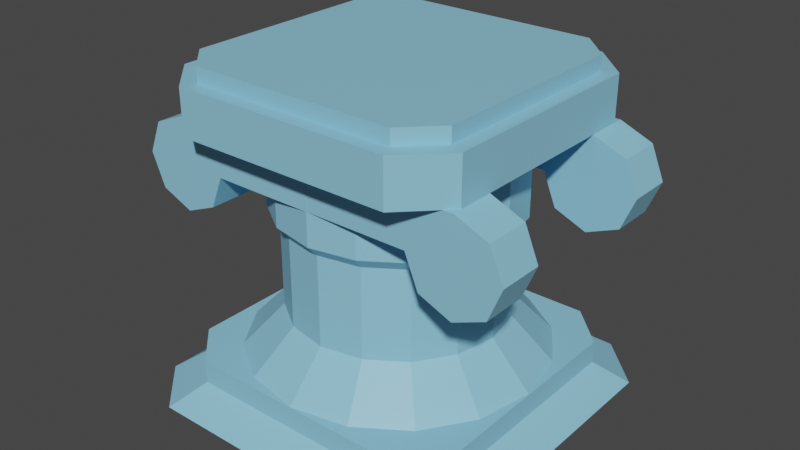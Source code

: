 # Source: piedistallo.blend  (saved by Blender 3.3.6; exported with 4.5.12 LTS)
import bpy
from mathutils import Matrix  # noqa: F401  (used for matrix-valued properties, if any)

bpy.ops.wm.read_factory_settings(use_empty=True)
scene = bpy.context.scene
scene.name = 'Scene'

# ---- collections
col_collection = bpy.data.collections.new('Collection'); scene.collection.children.link(col_collection)

# ---- materials (node trees are filled in below, after node groups)
mat_material_001 = bpy.data.materials.new('Material.001')
mat_material_001.use_transparent_shadow = False

# ---- material node trees
mat_material_001.use_nodes = True; mat_material_001.node_tree.nodes.clear()
_N = mat_material_001.node_tree.nodes; _L = mat_material_001.node_tree.links
n0 = _N.new('ShaderNodeBsdfPrincipled'); n0.name = 'Principled BSDF'; n0.location = (10, 300)
n0.distribution = 'GGX'
n0.subsurface_method = 'RANDOM_WALK_SKIN'
n0.inputs[0].default_value = (0.2673, 0.6005, 0.8, 1.0)
n0.inputs[3].default_value = 1.45
n0.inputs[27].default_value = (0.0, 0.0, 0.0, 1.0)
n0.inputs[28].default_value = 1.0
n1 = _N.new('ShaderNodeOutputMaterial'); n1.name = 'Material Output'; n1.location = (300, 300)
_L.new(n0.outputs[0], n1.inputs[0])
n1.is_active_output = True

# ---- world
world_world = bpy.data.worlds.new('World'); scene.world = world_world
world_world.use_nodes = True; world_world.node_tree.nodes.clear()
_N = world_world.node_tree.nodes; _L = world_world.node_tree.links
n0 = _N.new('ShaderNodeOutputWorld'); n0.name = 'World Output'; n0.location = (300, 300)
n1 = _N.new('ShaderNodeBackground'); n1.name = 'Background'; n1.location = (10, 300)
n1.inputs[0].default_value = (0.05088, 0.05088, 0.05088, 1.0)
_L.new(n1.outputs[0], n0.inputs[0])
n0.is_active_output = True
world_world.color = (0.05088, 0.05088, 0.05088)
world_world.use_sun_shadow = False
world_world.sun_shadow_jitter_overblur = 0.0

# ---- meshes
me_plane = bpy.data.meshes.new('Plane')
me_plane.from_pydata([(-0.7331, -1.0, 0.15), (-1.0, -0.7331, 0.15), (0.7331, -1.0, 0.15), (1.0, -0.7331, 0.15), (0.7331, 1.0, 0.15), (1.0, 0.7331, 0.15), (-0.7331, 1.0, 0.15), (-1.0, 0.7331, 0.15), (-0.7331, -1.0, 0.0), (-1.0, -0.7331, 0.0), (1.0, -0.7331, 0.0), (0.7331, -1.0, 0.0), (-1.0, 0.7331, 0.0), (-0.7331, 1.0, 0.0), (0.7331, 1.0, 0.0), (1.0, 0.7331, 0.0), (-0.7331, 1.0, 0.3), (-1.0, 0.7331, 0.3), (-1.0, -0.7331, 0.3), (-0.7331, -1.0, 0.3), (0.7331, -1.0, 0.3), (1.0, -0.7331, 0.3), (1.0, 0.7331, 0.3), (0.7331, 1.0, 0.3), (-0.8797, -1.2, 0.0), (-0.7331, -1.0, 0.15), (1.2, -0.8797, 0.0), (1.0, -0.7331, 0.15), (-1.2, 0.8797, 0.0), (-1.0, 0.7331, 0.15), (0.8797, 1.2, 0.0), (0.7331, 1.0, 0.15), (-0.8797, 1.2, 0.0), (-0.7331, 1.0, 0.15), (1.0, 0.7331, 0.15), (1.2, 0.8797, 0.0), (0.8797, -1.2, 0.0), (0.7331, -1.0, 0.15), (-1.0, -0.7331, 0.15), (-1.2, -0.8797, 0.0), (-0.001389, 0.9949, 0.2997), (-0.3823, 0.9191, 0.2997), (-0.7052, 0.7034, 0.2997), (-0.9209, 0.3805, 0.2997), (-0.9967, -0.000377, 0.2997), (-0.9209, -0.3813, 0.2997), (-0.7052, -0.7041, 0.2997), (-0.3823, -0.9199, 0.2997), (-0.001389, -0.9957, 0.2997), (0.3795, -0.9199, 0.2997), (0.7024, -0.7041, 0.2997), (0.9181, -0.3813, 0.2997), (0.9939, -0.000377, 0.2997), (0.9181, 0.3805, 0.2997), (0.7024, 0.7034, 0.2997), (0.3795, 0.9191, 0.2997), (-0.3059, 0.7348, 1.8), (-0.001389, 0.7954, 1.8), (-0.5641, 0.5623, 1.8), (-0.7366, 0.3041, 1.8), (-0.7971, -0.000377, 1.8), (-0.7366, -0.3049, 1.8), (-0.5641, -0.563, 1.8), (-0.3059, -0.7355, 1.8), (-0.001389, -0.7961, 1.8), (0.3031, -0.7355, 1.8), (0.5613, -0.563, 1.8), (0.7338, -0.3049, 1.8), (0.7943, -0.000377, 1.8), (0.7338, 0.3041, 1.8), (0.5613, 0.5623, 1.8), (0.3031, 0.7348, 1.8), (0.5101, 0.5111, 0.5831), (0.6669, 0.2765, 0.5831), (-0.2782, -0.6687, 0.5831), (-0.5129, -0.5119, 0.5831), (0.2754, 0.668, 0.5831), (-0.001389, -0.7238, 0.5831), (-0.2782, 0.668, 0.5831), (-0.001389, 0.723, 0.5831), (0.2754, -0.6687, 0.5831), (-0.5129, 0.5111, 0.5831), (0.5101, -0.5119, 0.5831), (-0.6697, 0.2765, 0.5831), (0.6669, -0.2772, 0.5831), (-0.7248, -0.000377, 0.5831), (0.722, -0.000377, 0.5831), (-0.6697, -0.2772, 0.5831), (0.5101, 0.5111, 1.191), (-0.2782, -0.6687, 1.191), (0.2754, 0.668, 1.191), (-0.001389, -0.7238, 1.191), (-0.2782, 0.668, 1.191), (0.2754, -0.6687, 1.191), (-0.5129, 0.5111, 1.191), (0.5101, -0.5119, 1.191), (-0.6697, 0.2765, 1.191), (0.6669, -0.2772, 1.191), (-0.7248, -0.000377, 1.191), (0.722, -0.000377, 1.191), (-0.6697, -0.2772, 1.191), (0.6669, 0.2765, 1.191), (-0.5129, -0.5119, 1.191), (-0.001389, 0.723, 1.191), (0.5613, 0.5623, 1.27), (-0.3059, -0.7355, 1.27), (0.3031, 0.7348, 1.27), (-0.001389, -0.7961, 1.27), (-0.3059, 0.7348, 1.27), (0.3031, -0.7355, 1.27), (-0.5641, 0.5623, 1.27), (0.5613, -0.563, 1.27), (-0.7366, 0.3041, 1.27), (0.7338, -0.3049, 1.27), (-0.7971, -0.000377, 1.27), (0.7943, -0.000377, 1.27), (-0.7366, -0.3049, 1.27), (0.7338, 0.3041, 1.27), (-0.5641, -0.563, 1.27), (-0.001389, 0.7954, 1.27), (-0.7329, -1.0, 1.8), (-1.0, -0.7325, 1.8), (0.9996, -0.7325, 1.8), (0.732, -1.0, 1.8), (-1.0, 0.7324, 1.8), (-0.7329, 1.0, 1.8), (0.732, 1.0, 1.8), (0.9996, 0.7324, 1.8), (0.9028, -0.6924, 2.1), (0.6919, -0.9033, 2.1), (0.6919, 0.9032, 2.1), (0.9028, 0.6923, 2.1), (-0.9037, 0.6923, 2.1), (-0.6928, 0.9032, 2.1), (-0.6928, -0.9033, 2.1), (-0.9037, -0.6924, 2.1), (0.9996, 0.7324, 2.1), (0.732, 1.0, 2.1), (-1.0, 0.7324, 2.1), (-1.0, -0.7325, 2.1), (0.9996, -0.7325, 2.1), (-0.7329, 1.0, 2.1), (-0.7329, -1.0, 2.1), (0.732, -1.0, 2.1), (0.9028, 0.6923, 2.1), (0.6919, 0.9032, 2.1), (-0.9037, 0.6923, 2.1), (-0.9037, -0.6924, 2.1), (0.9028, -0.6924, 2.1), (-0.6928, 0.9032, 2.1), (-0.6928, -0.9033, 2.1), (0.6919, -0.9033, 2.1), (0.9028, 0.6923, 2.2), (0.6919, 0.9032, 2.2), (-0.9037, 0.6923, 2.2), (-0.9037, -0.6924, 2.2), (0.9028, -0.6924, 2.2), (-0.6928, 0.9032, 2.2), (-0.6928, -0.9033, 2.2), (0.6919, -0.9033, 2.2)], [], [(0, 2, 20, 19), (19, 20, 23, 16), (16, 17, 18, 19), (3, 5, 22, 21), (4, 6, 16, 23), (20, 21, 22, 23), (7, 17, 16, 6), (6, 4, 31, 33), (3, 21, 20, 2), (9, 8, 24, 39), (7, 1, 18, 17), (11, 14, 15, 10), (8, 9, 12, 13), (8, 13, 14, 11), (15, 14, 30, 35), (18, 1, 0, 19), (7, 6, 33, 29), (22, 5, 4, 23), (10, 15, 35, 26), (4, 5, 34, 31), (14, 13, 32, 30), (3, 2, 37, 27), (34, 35, 30, 31), (38, 39, 24, 25), (28, 39, 38, 29), (26, 27, 37, 36), (28, 29, 33, 32), (30, 32, 33, 31), (26, 35, 34, 27), (24, 36, 37, 25), (13, 12, 28, 32), (5, 3, 27, 34), (11, 10, 26, 36), (12, 9, 39, 28), (2, 0, 25, 37), (1, 7, 29, 38), (0, 1, 38, 25), (8, 11, 36, 24), (41, 40, 55, 54, 53, 52, 51, 50, 49, 48, 47, 46, 45, 44, 43, 42), (56, 58, 59, 60, 61, 62, 63, 64, 65, 66, 67, 68, 69, 70, 71, 57), (117, 104, 70, 69), (118, 105, 63, 62), (104, 106, 71, 70), (105, 107, 64, 63), (119, 108, 56, 57), (106, 119, 57, 71), (107, 109, 65, 64), (108, 110, 58, 56), (109, 111, 66, 65), (110, 112, 59, 58), (111, 113, 67, 66), (112, 114, 60, 59), (113, 115, 68, 67), (114, 116, 61, 60), (115, 117, 69, 68), (116, 118, 62, 61), (45, 46, 75, 87), (52, 53, 73, 86), (44, 45, 87, 85), (51, 52, 86, 84), (43, 44, 85, 83), (50, 51, 84, 82), (42, 43, 83, 81), (49, 50, 82, 80), (41, 42, 81, 78), (48, 49, 80, 77), (55, 40, 79, 76), (40, 41, 78, 79), (47, 48, 77, 74), (54, 55, 76, 72), (46, 47, 74, 75), (53, 54, 72, 73), (87, 75, 102, 100), (86, 73, 101, 99), (85, 87, 100, 98), (84, 86, 99, 97), (83, 85, 98, 96), (82, 84, 97, 95), (81, 83, 96, 94), (80, 82, 95, 93), (78, 81, 94, 92), (77, 80, 93, 91), (76, 79, 103, 90), (79, 78, 92, 103), (74, 77, 91, 89), (72, 76, 90, 88), (75, 74, 89, 102), (73, 72, 88, 101), (100, 102, 118, 116), (99, 101, 117, 115), (98, 100, 116, 114), (97, 99, 115, 113), (96, 98, 114, 112), (95, 97, 113, 111), (94, 96, 112, 110), (93, 95, 111, 109), (92, 94, 110, 108), (91, 93, 109, 107), (90, 103, 119, 106), (103, 92, 108, 119), (89, 91, 107, 105), (88, 90, 106, 104), (102, 89, 105, 118), (101, 88, 104, 117), (120, 123, 122, 127, 126, 125, 124, 121), (123, 120, 142, 143), (124, 125, 141, 138), (126, 127, 136, 137), (125, 126, 137, 141), (122, 123, 143, 140), (121, 124, 138, 139), (120, 121, 139, 142), (133, 130, 145, 149), (127, 122, 140, 136), (131, 130, 137, 136), (132, 135, 139, 138), (128, 131, 136, 140), (133, 132, 138, 141), (135, 134, 142, 139), (129, 128, 140, 143), (134, 129, 143, 142), (130, 133, 141, 137), (150, 147, 155, 158), (128, 129, 151, 148), (132, 133, 149, 146), (135, 132, 146, 147), (129, 134, 150, 151), (134, 135, 147, 150), (131, 128, 148, 144), (130, 131, 144, 145), (158, 155, 154, 157, 153, 152, 156, 159), (144, 148, 156, 152), (145, 144, 152, 153), (149, 145, 153, 157), (148, 151, 159, 156), (146, 149, 157, 154), (147, 146, 154, 155), (151, 150, 158, 159)])
_uv = me_plane.uv_layers.new(name='UVMap')
_uv.uv.foreach_set('vector', [0.1334, 0.0, 0.8666, 0.0, 0.8666, 0.0, 0.1334, 0.0, 0.1334, 0.0, 0.8666, 0.0, 0.8666, 1.0, 0.1334, 1.0, 0.1334, 1.0, 0.0, 0.8666, 0.0, 0.1334, 0.1334, 0.0, 1.0, 0.1334, 1.0, 0.8666, 1.0, 0.8666, 1.0, 0.1334, 0.8666, 1.0, 0.1334, 1.0, 0.1334, 1.0, 0.8666, 1.0, 0.8666, 0.0, 1.0, 0.1334, 1.0, 0.8666, 0.8666, 1.0, 0.0, 0.8666, 0.0, 0.8666, 0.1334, 1.0, 0.1334, 1.0, 0.1334, 1.0, 0.8666, 1.0, 0.8666, 1.0, 0.1334, 1.0, 1.0, 0.1334, 1.0, 0.1334, 0.8666, 0.0, 0.8666, 0.0, 0.0, 0.1334, 0.1334, 0.0, 0.1334, 0.0, 0.0, 0.1334, 0.0, 0.8666, 0.0, 0.1334, 0.0, 0.1334, 0.0, 0.8666, 0.8666, 0.0, 0.8666, 1.0, 1.0, 0.8666, 1.0, 0.1334, 0.1334, 0.0, 0.0, 0.1334, 0.0, 0.8666, 0.1334, 1.0, 0.1334, 0.0, 0.1334, 1.0, 0.8666, 1.0, 0.8666, 0.0, 1.0, 0.8666, 0.8666, 1.0, 0.8666, 1.0, 1.0, 0.8666, 0.0, 0.1334, 0.0, 0.1334, 0.1334, 0.0, 0.1334, 0.0, 0.0, 0.8666, 0.1334, 1.0, 0.1334, 1.0, 0.0, 0.8666, 1.0, 0.8666, 1.0, 0.8666, 0.8666, 1.0, 0.8666, 1.0, 1.0, 0.1334, 1.0, 0.8666, 1.0, 0.8666, 1.0, 0.1334, 0.8666, 1.0, 1.0, 0.8666, 1.0, 0.8666, 0.8666, 1.0, 0.8666, 1.0, 0.1334, 1.0, 0.1334, 1.0, 0.8666, 1.0, 1.0, 0.1334, 0.8666, 0.0, 0.8666, 0.0, 1.0, 0.1334, 1.0, 0.8666, 1.0, 0.8666, 0.8666, 1.0, 0.8666, 1.0, 0.0, 0.1334, 0.0, 0.1334, 0.1334, 0.0, 0.1334, 0.0, 0.0, 0.8666, 0.0, 0.1334, 0.0, 0.1334, 0.0, 0.8666, 1.0, 0.1334, 1.0, 0.1334, 0.8666, 0.0, 0.8666, 0.0, 0.0, 0.8666, 0.0, 0.8666, 0.1334, 1.0, 0.1334, 1.0, 0.8666, 1.0, 0.1334, 1.0, 0.1334, 1.0, 0.8666, 1.0, 1.0, 0.1334, 1.0, 0.8666, 1.0, 0.8666, 1.0, 0.1334, 0.1334, 0.0, 0.8666, 0.0, 0.8666, 0.0, 0.1334, 0.0, 0.1334, 1.0, 0.0, 0.8666, 0.0, 0.8666, 0.1334, 1.0, 1.0, 0.8666, 1.0, 0.1334, 1.0, 0.1334, 1.0, 0.8666, 0.8666, 0.0, 1.0, 0.1334, 1.0, 0.1334, 0.8666, 0.0, 0.0, 0.8666, 0.0, 0.1334, 0.0, 0.1334, 0.0, 0.8666, 0.8666, 0.0, 0.1334, 0.0, 0.1334, 0.0, 0.8666, 0.0, 0.0, 0.1334, 0.0, 0.8666, 0.0, 0.8666, 0.0, 0.1334, 0.1334, 0.0, 0.0, 0.1334, 0.0, 0.1334, 0.1334, 0.0, 0.1334, 0.0, 0.8666, 0.0, 0.8666, 0.0, 0.1334, 0.0, 0.0, 0.0, 0.0, 0.0, 0.0, 0.0, 0.0, 0.0, 0.0, 0.0, 0.0, 0.0, 0.0, 0.0, 0.0, 0.0, 0.0, 0.0, 0.0, 0.0, 0.0, 0.0, 0.0, 0.0, 0.0, 0.0, 0.0, 0.0, 0.0, 0.0, 0.0, 0.0, 0.0, 0.0, 0.0, 0.0, 0.0, 0.0, 0.0, 0.0, 0.0, 0.0, 0.0, 0.0, 0.0, 0.0, 0.0, 0.0, 0.0, 0.0, 0.0, 0.0, 0.0, 0.0, 0.0, 0.0, 0.0, 0.0, 0.0, 0.0, 0.0, 0.0, 0.0, 0.0, 0.0, 0.0, 0.0, 0.0, 0.0, 0.0, 0.0, 0.0, 0.0, 0.0, 0.0, 0.0, 0.0, 0.0, 0.0, 0.0, 0.0, 0.0, 0.0, 0.0, 0.0, 0.0, 0.0, 0.0, 0.0, 0.0, 0.0, 0.0, 0.0, 0.0, 0.0, 0.0, 0.0, 0.0, 0.0, 0.0, 0.0, 0.0, 0.0, 0.0, 0.0, 0.0, 0.0, 0.0, 0.0, 0.0, 0.0, 0.0, 0.0, 0.0, 0.0, 0.0, 0.0, 0.0, 0.0, 0.0, 0.0, 0.0, 0.0, 0.0, 0.0, 0.0, 0.0, 0.0, 0.0, 0.0, 0.0, 0.0, 0.0, 0.0, 0.0, 0.0, 0.0, 0.0, 0.0, 0.0, 0.0, 0.0, 0.0, 0.0, 0.0, 0.0, 0.0, 0.0, 0.0, 0.0, 0.0, 0.0, 0.0, 0.0, 0.0, 0.0, 0.0, 0.0, 0.0, 0.0, 0.0, 0.0, 0.0, 0.0, 0.0, 0.0, 0.0, 0.0, 0.0, 0.0, 0.0, 0.0, 0.0, 0.0, 0.0, 0.0, 0.0, 0.0, 0.0, 0.0, 0.0, 0.0, 0.0, 0.0, 0.0, 0.0, 0.0, 0.0, 0.0, 0.0, 0.0, 0.0, 0.0, 0.0, 0.0, 0.0, 0.0, 0.0, 0.0, 0.0, 0.0, 0.0, 0.0, 0.0, 0.0, 0.0, 0.0, 0.0, 0.0, 0.0, 0.0, 0.0, 0.0, 0.0, 0.0, 0.0, 0.0, 0.0, 0.0, 0.0, 0.0, 0.0, 0.0, 0.0, 0.0, 0.0, 0.0, 0.0, 0.0, 0.0, 0.0, 0.0, 0.0, 0.0, 0.0, 0.0, 0.0, 0.0, 0.0, 0.0, 0.0, 0.0, 0.0, 0.0, 0.0, 0.0, 0.0, 0.0, 0.0, 0.0, 0.0, 0.0, 0.0, 0.0, 0.0, 0.0, 0.0, 0.0, 0.0, 0.0, 0.0, 0.0, 0.0, 0.0, 0.0, 0.0, 0.0, 0.0, 0.0, 0.0, 0.0, 0.0, 0.0, 0.0, 0.0, 0.0, 0.0, 0.0, 0.0, 0.0, 0.0, 0.0, 0.0, 0.0, 0.0, 0.0, 0.0, 0.0, 0.0, 0.0, 0.0, 0.0, 0.0, 0.0, 0.0, 0.0, 0.0, 0.0, 0.0, 0.0, 0.0, 0.0, 0.0, 0.0, 0.0, 0.0, 0.0, 0.0, 0.0, 0.0, 0.0, 0.0, 0.0, 0.0, 0.0, 0.0, 0.0, 0.0, 0.0, 0.0, 0.0, 0.0, 0.0, 0.0, 0.0, 0.0, 0.0, 0.0, 0.0, 0.0, 0.0, 0.0, 0.0, 0.0, 0.0, 0.0, 0.0, 0.0, 0.0, 0.0, 0.0, 0.0, 0.0, 0.0, 0.0, 0.0, 0.0, 0.0, 0.0, 0.0, 0.0, 0.0, 0.0, 0.0, 0.0, 0.0, 0.0, 0.0, 0.0, 0.0, 0.0, 0.0, 0.0, 0.0, 0.0, 0.0, 0.0, 0.0, 0.0, 0.0, 0.0, 0.0, 0.0, 0.0, 0.0, 0.0, 0.0, 0.0, 0.0, 0.0, 0.0, 0.0, 0.0, 0.0, 0.0, 0.0, 0.0, 0.0, 0.0, 0.0, 0.0, 0.0, 0.0, 0.0, 0.0, 0.0, 0.0, 0.0, 0.0, 0.0, 0.0, 0.0, 0.0, 0.0, 0.0, 0.0, 0.0, 0.0, 0.0, 0.0, 0.0, 0.0, 0.0, 0.0, 0.0, 0.0, 0.0, 0.0, 0.0, 0.0, 0.0, 0.0, 0.0, 0.0, 0.0, 0.0, 0.0, 0.0, 0.0, 0.0, 0.0, 0.0, 0.0, 0.0, 0.0, 0.0, 0.0, 0.0, 0.0, 0.0, 0.0, 0.0, 0.0, 0.0, 0.0, 0.0, 0.0, 0.0, 0.0, 0.0, 0.0, 0.0, 0.0, 0.0, 0.0, 0.0, 0.0, 0.0, 0.0, 0.0, 0.0, 0.0, 0.0, 0.0, 0.0, 0.0, 0.0, 0.0, 0.0, 0.0, 0.0, 0.0, 0.0, 0.0, 0.0, 0.0, 0.0, 0.0, 0.0, 0.0, 0.0, 0.0, 0.0, 0.0, 0.0, 0.0, 0.0, 0.0, 0.0, 0.0, 0.0, 0.0, 0.0, 0.0, 0.0, 0.0, 0.0, 0.0, 0.0, 0.0, 0.0, 0.0, 0.0, 0.0, 0.0, 0.0, 0.0, 0.0, 0.0, 0.0, 0.0, 0.0, 0.0, 0.0, 0.0, 0.0, 0.0, 0.0, 0.0, 0.0, 0.0, 0.0, 0.0, 0.0, 0.0, 0.0, 0.0, 0.0, 0.0, 0.0, 0.0, 0.0, 0.0, 0.0, 0.0, 0.0, 0.0, 0.0, 0.0, 0.0, 0.0, 0.0, 0.0, 0.0, 0.0, 0.0, 0.0, 0.0, 0.0, 0.0, 0.0, 0.0, 0.0, 0.0, 0.0, 0.0, 0.0, 0.0, 0.0, 0.0, 0.0, 0.0, 0.0, 0.0, 0.0, 0.0, 0.0, 0.0, 0.0, 0.0, 0.0, 0.0, 0.0, 0.0, 0.0, 0.0, 0.1338, 0.0, 0.8662, 0.0, 1.0, 0.1338, 1.0, 0.8662, 0.8662, 1.0, 0.1338, 1.0, 0.0, 0.8662, 0.0, 0.1338, 0.8662, 0.0, 0.1338, 0.0, 0.1338, 0.0, 0.8662, 0.0, 0.0, 0.8662, 0.1338, 1.0, 0.1338, 1.0, 0.0, 0.8662, 0.8662, 1.0, 1.0, 0.8662, 1.0, 0.8662, 0.8662, 1.0, 0.1338, 1.0, 0.8662, 1.0, 0.8662, 1.0, 0.1338, 1.0, 1.0, 0.1338, 0.8662, 0.0, 0.8662, 0.0, 1.0, 0.1338, 0.0, 0.1338, 0.0, 0.8662, 0.0, 0.8662, 0.0, 0.1338, 0.1338, 0.0, 0.0, 0.1338, 0.0, 0.1338, 0.1338, 0.0, 0.1538, 0.9516, 0.8462, 0.9516, 0.8462, 0.9516, 0.1538, 0.9516, 1.0, 0.8662, 1.0, 0.1338, 1.0, 0.1338, 1.0, 0.8662, 0.9516, 0.8462, 0.8462, 0.9516, 0.8662, 1.0, 1.0, 0.8662, 0.04839, 0.8462, 0.04839, 0.1538, 0.0, 0.1338, 0.0, 0.8662, 0.9516, 0.1538, 0.9516, 0.8462, 1.0, 0.8662, 1.0, 0.1338, 0.1538, 0.9516, 0.04839, 0.8462, 0.0, 0.8662, 0.1338, 1.0, 0.04839, 0.1538, 0.1538, 0.04839, 0.1338, 0.0, 0.0, 0.1338, 0.8462, 0.04839, 0.9516, 0.1538, 1.0, 0.1338, 0.8662, 0.0, 0.1538, 0.04839, 0.8462, 0.04839, 0.8662, 0.0, 0.1338, 0.0, 0.8462, 0.9516, 0.1538, 0.9516, 0.1338, 1.0, 0.8662, 1.0, 0.1538, 0.04839, 0.04839, 0.1538, 0.04839, 0.1538, 0.1538, 0.04839, 0.9516, 0.1538, 0.8462, 0.04839, 0.8462, 0.04839, 0.9516, 0.1538, 0.04839, 0.8462, 0.1538, 0.9516, 0.1538, 0.9516, 0.04839, 0.8462, 0.04839, 0.1538, 0.04839, 0.8462, 0.04839, 0.8462, 0.04839, 0.1538, 0.8462, 0.04839, 0.1538, 0.04839, 0.1538, 0.04839, 0.8462, 0.04839, 0.1538, 0.04839, 0.04839, 0.1538, 0.04839, 0.1538, 0.1538, 0.04839, 0.9516, 0.8462, 0.9516, 0.1538, 0.9516, 0.1538, 0.9516, 0.8462, 0.8462, 0.9516, 0.9516, 0.8462, 0.9516, 0.8462, 0.8462, 0.9516, 0.1538, 0.04839, 0.04839, 0.1538, 0.04839, 0.8462, 0.1538, 0.9516, 0.8462, 0.9516, 0.9516, 0.8462, 0.9516, 0.1538, 0.8462, 0.04839, 0.9516, 0.8462, 0.9516, 0.1538, 0.9516, 0.1538, 0.9516, 0.8462, 0.8462, 0.9516, 0.9516, 0.8462, 0.9516, 0.8462, 0.8462, 0.9516, 0.1538, 0.9516, 0.8462, 0.9516, 0.8462, 0.9516, 0.1538, 0.9516, 0.9516, 0.1538, 0.8462, 0.04839, 0.8462, 0.04839, 0.9516, 0.1538, 0.04839, 0.8462, 0.1538, 0.9516, 0.1538, 0.9516, 0.04839, 0.8462, 0.04839, 0.1538, 0.04839, 0.8462, 0.04839, 0.8462, 0.04839, 0.1538, 0.8462, 0.04839, 0.1538, 0.04839, 0.1538, 0.04839, 0.8462, 0.04839])
me_plane.materials.append(mat_material_001)
me_plane.update()
me_circle = bpy.data.meshes.new('Circle')
me_circle.from_pydata([(3.239, -3.865, -1.469), (2.531, -4.158, -1.469), (2.239, -4.865, -1.469), (2.531, -5.572, -1.469), (3.239, -5.865, -1.469), (3.946, -5.572, -1.469), (4.239, -4.865, -1.469), (3.946, -4.158, -1.469), (2.531, -4.158, -1.469), (3.239, -3.865, -1.469), (2.239, -4.865, -1.469), (2.531, -5.572, -1.469), (3.239, -5.865, -1.469), (3.946, -5.572, -1.469), (4.239, -4.865, -1.469), (3.946, -4.158, -1.469), (3.239, -3.865, -0.4938), (2.239, -4.865, -0.4938), (2.531, -5.572, -0.4938), (3.239, -5.865, -0.4938), (3.946, -5.572, -0.4938), (4.239, -4.865, -0.4938), (3.946, -4.158, -0.4938), (2.239, -4.865, -1.469), (2.239, -4.865, -1.469), (2.239, -4.865, -0.4938), (-0.02023, -4.865, -1.469), (-0.02023, -4.865, -0.4938), (-0.02012, -3.865, -1.469), (-0.02012, -3.865, -0.4938)], [(8, 1), (10, 23)], [(14, 15, 22, 21), (5, 6, 14, 13), (3, 4, 12, 11), (6, 7, 15, 14), (4, 5, 13, 12), (2, 3, 11, 10), (7, 0, 9, 15), (12, 13, 20, 19), (10, 17, 25, 24), (10, 11, 18, 17), (15, 9, 16, 22), (13, 14, 21, 20), (11, 12, 19, 18), (24, 25, 27, 26), (16, 9, 28, 29), (26, 27, 29, 28), (25, 16, 29, 27), (18, 19, 20, 21, 22, 16, 17), (12, 11, 10, 9, 15, 14, 13), (24, 26, 28, 9, 10)])
_uv = me_circle.uv_layers.new(name='UVMap')
_uv.uv.foreach_set('vector', [0.0, 0.0, 0.0, 0.0, 0.0, 0.0, 0.0, 0.0, 0.0, 0.0, 0.0, 0.0, 0.0, 0.0, 0.0, 0.0, 0.0, 0.0, 0.0, 0.0, 0.0, 0.0, 0.0, 0.0, 0.0, 0.0, 0.0, 0.0, 0.0, 0.0, 0.0, 0.0, 0.0, 0.0, 0.0, 0.0, 0.0, 0.0, 0.0, 0.0, 0.0, 0.0, 0.0, 0.0, 0.0, 0.0, 0.0, 0.0, 0.0, 0.0, 0.0, 0.0, 0.0, 0.0, 0.0, 0.0, 0.0, 0.0, 0.0, 0.0, 0.0, 0.0, 0.0, 0.0, 0.0, 0.0, 0.0, 0.0, 0.0, 0.0, 0.0, 0.0, 0.0, 0.0, 0.0, 0.0, 0.0, 0.0, 0.0, 0.0, 0.0, 0.0, 0.0, 0.0, 0.0, 0.0, 0.0, 0.0, 0.0, 0.0, 0.0, 0.0, 0.0, 0.0, 0.0, 0.0, 0.0, 0.0, 0.0, 0.0, 0.0, 0.0, 0.0, 0.0, 0.0, 0.0, 0.0, 0.0, 0.0, 0.0, 0.0, 0.0, 0.0, 0.0, 0.0, 0.0, 0.0, 0.0, 0.0, 0.0, 0.0, 0.0, 0.0, 0.0, 0.0, 0.0, 0.0, 0.0, 0.0, 0.0, 0.0, 0.0, 0.0, 0.0, 0.0, 0.0, 0.0, 0.0, 0.0, 0.0, 0.0, 0.0, 0.0, 0.0, 0.0, 0.0, 0.0, 0.0, 0.0, 0.0, 0.0, 0.0, 0.0, 0.0, 0.0, 0.0, 0.0, 0.0, 0.0, 0.0, 0.0, 0.0, 0.0, 0.0, 0.0, 0.0, 0.0, 0.0, 0.0, 0.0, 0.0, 0.0, 0.0, 0.0])
me_circle.materials.append(mat_material_001)
me_circle.update()
me_circle_001 = bpy.data.meshes.new('Circle.001')
me_circle_001.from_pydata([(3.239, -3.865, -1.469), (2.531, -4.158, -1.469), (2.239, -4.865, -1.469), (2.531, -5.572, -1.469), (3.239, -5.865, -1.469), (3.946, -5.572, -1.469), (4.239, -4.865, -1.469), (3.946, -4.158, -1.469), (2.531, -4.158, -1.469), (3.239, -3.865, -1.469), (2.239, -4.865, -1.469), (2.531, -5.572, -1.469), (3.239, -5.865, -1.469), (3.946, -5.572, -1.469), (4.239, -4.865, -1.469), (3.946, -4.158, -1.469), (3.239, -3.865, -0.4938), (2.239, -4.865, -0.4938), (2.531, -5.572, -0.4938), (3.239, -5.865, -0.4938), (3.946, -5.572, -0.4938), (4.239, -4.865, -0.4938), (3.946, -4.158, -0.4938), (2.239, -4.865, -1.469), (2.239, -4.865, -1.469), (2.239, -4.865, -0.4938), (-0.02023, -4.865, -1.469), (-0.02023, -4.865, -0.4938), (-0.02012, -3.865, -1.469), (-0.02012, -3.865, -0.4938)], [(8, 1), (10, 23)], [(14, 15, 22, 21), (5, 6, 14, 13), (3, 4, 12, 11), (6, 7, 15, 14), (4, 5, 13, 12), (2, 3, 11, 10), (7, 0, 9, 15), (12, 13, 20, 19), (10, 17, 25, 24), (10, 11, 18, 17), (15, 9, 16, 22), (13, 14, 21, 20), (11, 12, 19, 18), (24, 25, 27, 26), (16, 9, 28, 29), (26, 27, 29, 28), (25, 16, 29, 27), (18, 19, 20, 21, 22, 16, 17), (12, 11, 10, 9, 15, 14, 13), (24, 26, 28, 9, 10)])
_uv = me_circle_001.uv_layers.new(name='UVMap')
_uv.uv.foreach_set('vector', [0.0, 0.0, 0.0, 0.0, 0.0, 0.0, 0.0, 0.0, 0.0, 0.0, 0.0, 0.0, 0.0, 0.0, 0.0, 0.0, 0.0, 0.0, 0.0, 0.0, 0.0, 0.0, 0.0, 0.0, 0.0, 0.0, 0.0, 0.0, 0.0, 0.0, 0.0, 0.0, 0.0, 0.0, 0.0, 0.0, 0.0, 0.0, 0.0, 0.0, 0.0, 0.0, 0.0, 0.0, 0.0, 0.0, 0.0, 0.0, 0.0, 0.0, 0.0, 0.0, 0.0, 0.0, 0.0, 0.0, 0.0, 0.0, 0.0, 0.0, 0.0, 0.0, 0.0, 0.0, 0.0, 0.0, 0.0, 0.0, 0.0, 0.0, 0.0, 0.0, 0.0, 0.0, 0.0, 0.0, 0.0, 0.0, 0.0, 0.0, 0.0, 0.0, 0.0, 0.0, 0.0, 0.0, 0.0, 0.0, 0.0, 0.0, 0.0, 0.0, 0.0, 0.0, 0.0, 0.0, 0.0, 0.0, 0.0, 0.0, 0.0, 0.0, 0.0, 0.0, 0.0, 0.0, 0.0, 0.0, 0.0, 0.0, 0.0, 0.0, 0.0, 0.0, 0.0, 0.0, 0.0, 0.0, 0.0, 0.0, 0.0, 0.0, 0.0, 0.0, 0.0, 0.0, 0.0, 0.0, 0.0, 0.0, 0.0, 0.0, 0.0, 0.0, 0.0, 0.0, 0.0, 0.0, 0.0, 0.0, 0.0, 0.0, 0.0, 0.0, 0.0, 0.0, 0.0, 0.0, 0.0, 0.0, 0.0, 0.0, 0.0, 0.0, 0.0, 0.0, 0.0, 0.0, 0.0, 0.0, 0.0, 0.0, 0.0, 0.0, 0.0, 0.0, 0.0, 0.0, 0.0, 0.0, 0.0, 0.0, 0.0, 0.0])
me_circle_001.materials.append(mat_material_001)
me_circle_001.update()
me_circle_002 = bpy.data.meshes.new('Circle.002')
me_circle_002.from_pydata([(3.239, -3.865, -1.469), (2.531, -4.158, -1.469), (2.239, -4.865, -1.469), (2.531, -5.572, -1.469), (3.239, -5.865, -1.469), (3.946, -5.572, -1.469), (4.239, -4.865, -1.469), (3.946, -4.158, -1.469), (2.531, -4.158, -1.469), (3.239, -3.865, -1.469), (2.239, -4.865, -1.469), (2.531, -5.572, -1.469), (3.239, -5.865, -1.469), (3.946, -5.572, -1.469), (4.239, -4.865, -1.469), (3.946, -4.158, -1.469), (3.239, -3.865, -0.4938), (2.239, -4.865, -0.4938), (2.531, -5.572, -0.4938), (3.239, -5.865, -0.4938), (3.946, -5.572, -0.4938), (4.239, -4.865, -0.4938), (3.946, -4.158, -0.4938), (2.239, -4.865, -1.469), (2.239, -4.865, -1.469), (2.239, -4.865, -0.4938), (-0.02023, -4.865, -1.469), (-0.02023, -4.865, -0.4938), (-0.02012, -3.865, -1.469), (-0.02012, -3.865, -0.4938)], [(8, 1), (10, 23)], [(14, 15, 22, 21), (5, 6, 14, 13), (3, 4, 12, 11), (6, 7, 15, 14), (4, 5, 13, 12), (2, 3, 11, 10), (7, 0, 9, 15), (12, 13, 20, 19), (10, 17, 25, 24), (10, 11, 18, 17), (15, 9, 16, 22), (13, 14, 21, 20), (11, 12, 19, 18), (24, 25, 27, 26), (16, 9, 28, 29), (26, 27, 29, 28), (25, 16, 29, 27), (18, 19, 20, 21, 22, 16, 17), (12, 11, 10, 9, 15, 14, 13), (24, 26, 28, 9, 10)])
_uv = me_circle_002.uv_layers.new(name='UVMap')
_uv.uv.foreach_set('vector', [0.0, 0.0, 0.0, 0.0, 0.0, 0.0, 0.0, 0.0, 0.0, 0.0, 0.0, 0.0, 0.0, 0.0, 0.0, 0.0, 0.0, 0.0, 0.0, 0.0, 0.0, 0.0, 0.0, 0.0, 0.0, 0.0, 0.0, 0.0, 0.0, 0.0, 0.0, 0.0, 0.0, 0.0, 0.0, 0.0, 0.0, 0.0, 0.0, 0.0, 0.0, 0.0, 0.0, 0.0, 0.0, 0.0, 0.0, 0.0, 0.0, 0.0, 0.0, 0.0, 0.0, 0.0, 0.0, 0.0, 0.0, 0.0, 0.0, 0.0, 0.0, 0.0, 0.0, 0.0, 0.0, 0.0, 0.0, 0.0, 0.0, 0.0, 0.0, 0.0, 0.0, 0.0, 0.0, 0.0, 0.0, 0.0, 0.0, 0.0, 0.0, 0.0, 0.0, 0.0, 0.0, 0.0, 0.0, 0.0, 0.0, 0.0, 0.0, 0.0, 0.0, 0.0, 0.0, 0.0, 0.0, 0.0, 0.0, 0.0, 0.0, 0.0, 0.0, 0.0, 0.0, 0.0, 0.0, 0.0, 0.0, 0.0, 0.0, 0.0, 0.0, 0.0, 0.0, 0.0, 0.0, 0.0, 0.0, 0.0, 0.0, 0.0, 0.0, 0.0, 0.0, 0.0, 0.0, 0.0, 0.0, 0.0, 0.0, 0.0, 0.0, 0.0, 0.0, 0.0, 0.0, 0.0, 0.0, 0.0, 0.0, 0.0, 0.0, 0.0, 0.0, 0.0, 0.0, 0.0, 0.0, 0.0, 0.0, 0.0, 0.0, 0.0, 0.0, 0.0, 0.0, 0.0, 0.0, 0.0, 0.0, 0.0, 0.0, 0.0, 0.0, 0.0, 0.0, 0.0, 0.0, 0.0, 0.0, 0.0, 0.0, 0.0])
me_circle_002.materials.append(mat_material_001)
me_circle_002.update()
me_circle_003 = bpy.data.meshes.new('Circle.003')
me_circle_003.from_pydata([(3.239, -3.865, -1.469), (2.531, -4.158, -1.469), (2.239, -4.865, -1.469), (2.531, -5.572, -1.469), (3.239, -5.865, -1.469), (3.946, -5.572, -1.469), (4.239, -4.865, -1.469), (3.946, -4.158, -1.469), (2.531, -4.158, -1.469), (3.239, -3.865, -1.469), (2.239, -4.865, -1.469), (2.531, -5.572, -1.469), (3.239, -5.865, -1.469), (3.946, -5.572, -1.469), (4.239, -4.865, -1.469), (3.946, -4.158, -1.469), (3.239, -3.865, -0.4938), (2.239, -4.865, -0.4938), (2.531, -5.572, -0.4938), (3.239, -5.865, -0.4938), (3.946, -5.572, -0.4938), (4.239, -4.865, -0.4938), (3.946, -4.158, -0.4938), (2.239, -4.865, -1.469), (2.239, -4.865, -1.469), (2.239, -4.865, -0.4938), (-0.02023, -4.865, -1.469), (-0.02023, -4.865, -0.4938), (-0.02012, -3.865, -1.469), (-0.02012, -3.865, -0.4938)], [(8, 1), (10, 23)], [(14, 15, 22, 21), (5, 6, 14, 13), (3, 4, 12, 11), (6, 7, 15, 14), (4, 5, 13, 12), (2, 3, 11, 10), (7, 0, 9, 15), (12, 13, 20, 19), (10, 17, 25, 24), (10, 11, 18, 17), (15, 9, 16, 22), (13, 14, 21, 20), (11, 12, 19, 18), (24, 25, 27, 26), (16, 9, 28, 29), (26, 27, 29, 28), (25, 16, 29, 27), (18, 19, 20, 21, 22, 16, 17), (12, 11, 10, 9, 15, 14, 13), (24, 26, 28, 9, 10)])
_uv = me_circle_003.uv_layers.new(name='UVMap')
_uv.uv.foreach_set('vector', [0.0, 0.0, 0.0, 0.0, 0.0, 0.0, 0.0, 0.0, 0.0, 0.0, 0.0, 0.0, 0.0, 0.0, 0.0, 0.0, 0.0, 0.0, 0.0, 0.0, 0.0, 0.0, 0.0, 0.0, 0.0, 0.0, 0.0, 0.0, 0.0, 0.0, 0.0, 0.0, 0.0, 0.0, 0.0, 0.0, 0.0, 0.0, 0.0, 0.0, 0.0, 0.0, 0.0, 0.0, 0.0, 0.0, 0.0, 0.0, 0.0, 0.0, 0.0, 0.0, 0.0, 0.0, 0.0, 0.0, 0.0, 0.0, 0.0, 0.0, 0.0, 0.0, 0.0, 0.0, 0.0, 0.0, 0.0, 0.0, 0.0, 0.0, 0.0, 0.0, 0.0, 0.0, 0.0, 0.0, 0.0, 0.0, 0.0, 0.0, 0.0, 0.0, 0.0, 0.0, 0.0, 0.0, 0.0, 0.0, 0.0, 0.0, 0.0, 0.0, 0.0, 0.0, 0.0, 0.0, 0.0, 0.0, 0.0, 0.0, 0.0, 0.0, 0.0, 0.0, 0.0, 0.0, 0.0, 0.0, 0.0, 0.0, 0.0, 0.0, 0.0, 0.0, 0.0, 0.0, 0.0, 0.0, 0.0, 0.0, 0.0, 0.0, 0.0, 0.0, 0.0, 0.0, 0.0, 0.0, 0.0, 0.0, 0.0, 0.0, 0.0, 0.0, 0.0, 0.0, 0.0, 0.0, 0.0, 0.0, 0.0, 0.0, 0.0, 0.0, 0.0, 0.0, 0.0, 0.0, 0.0, 0.0, 0.0, 0.0, 0.0, 0.0, 0.0, 0.0, 0.0, 0.0, 0.0, 0.0, 0.0, 0.0, 0.0, 0.0, 0.0, 0.0, 0.0, 0.0, 0.0, 0.0, 0.0, 0.0, 0.0, 0.0])
me_circle_003.materials.append(mat_material_001)
me_circle_003.update()

# ---- objects
ob_plane = bpy.data.objects.new('Plane', me_plane)
ob_circle = bpy.data.objects.new('Circle', me_circle)
ob_circle_001 = bpy.data.objects.new('Circle.001', me_circle_001)
ob_circle_002 = bpy.data.objects.new('Circle.002', me_circle_002)
ob_circle_003 = bpy.data.objects.new('Circle.003', me_circle_003)

# ---- transforms, parenting, visibility, modifiers, constraints
ob_plane.location = (0.0, 0.0, 0.0)
ob_circle.location = (0.005366, -0.9474, 2.989)
ob_circle.rotation_euler = (1.571, -0.0, 0.0)
ob_circle.scale = (0.3076, 0.3076, 0.3076)
ob_circle_001.location = (3.85e-05, -0.3445, 2.989)
ob_circle_001.rotation_euler = (1.571, -0.0, 3.142)
ob_circle_001.scale = (0.3076, 0.3076, 0.3076)
ob_circle_002.location = (0.005366, 0.3441, 2.989)
ob_circle_002.rotation_euler = (1.571, -0.0, 0.0)
ob_circle_002.scale = (0.3076, 0.3076, 0.3076)
ob_circle_003.location = (3.85e-05, 0.947, 2.989)
ob_circle_003.rotation_euler = (1.571, -0.0, 3.142)
ob_circle_003.scale = (0.3076, 0.3076, 0.3076)

# ---- collection membership
col_collection.objects.link(ob_plane)
col_collection.objects.link(ob_circle)
col_collection.objects.link(ob_circle_001)
col_collection.objects.link(ob_circle_002)
col_collection.objects.link(ob_circle_003)

# ---- scene / render settings (as saved in the file)
scene.frame_start = 1; scene.frame_end = 250; scene.frame_set(1)
scene.render.engine = 'BLENDER_EEVEE_NEXT'
scene.cycles.sampling_pattern = 'TABULATED_SOBOL'
scene.cycles.use_light_tree = False
scene.view_settings.view_transform = 'Filmic'
bpy.context.view_layer.update()

# ---- added for rendering (the .blend has no active camera and no usable light): camera, sun
cam_auto = bpy.data.cameras.new('AutoCamera')
cam_auto.lens = 50.0
cam_auto.sensor_width = 36.0
cam_auto.clip_end = 1000.0
ob_auto_camera = bpy.data.objects.new('AutoCamera', cam_auto)
scene.collection.objects.link(ob_auto_camera)
ob_auto_camera.location = (3.86475, -4.63446, 4.18941)
ob_auto_camera.rotation_euler = (1.09748, -7.21219e-08, 0.694738)
scene.camera = ob_auto_camera
light_auto_sun = bpy.data.lights.new('AutoSun', 'SUN')
light_auto_sun.energy = 3.0
light_auto_sun.angle = 0.0523599
ob_auto_sun = bpy.data.objects.new('AutoSun', light_auto_sun)
scene.collection.objects.link(ob_auto_sun)
ob_auto_sun.rotation_euler = (0.872665, 0.174533, 0.523599)
bpy.context.view_layer.update()
